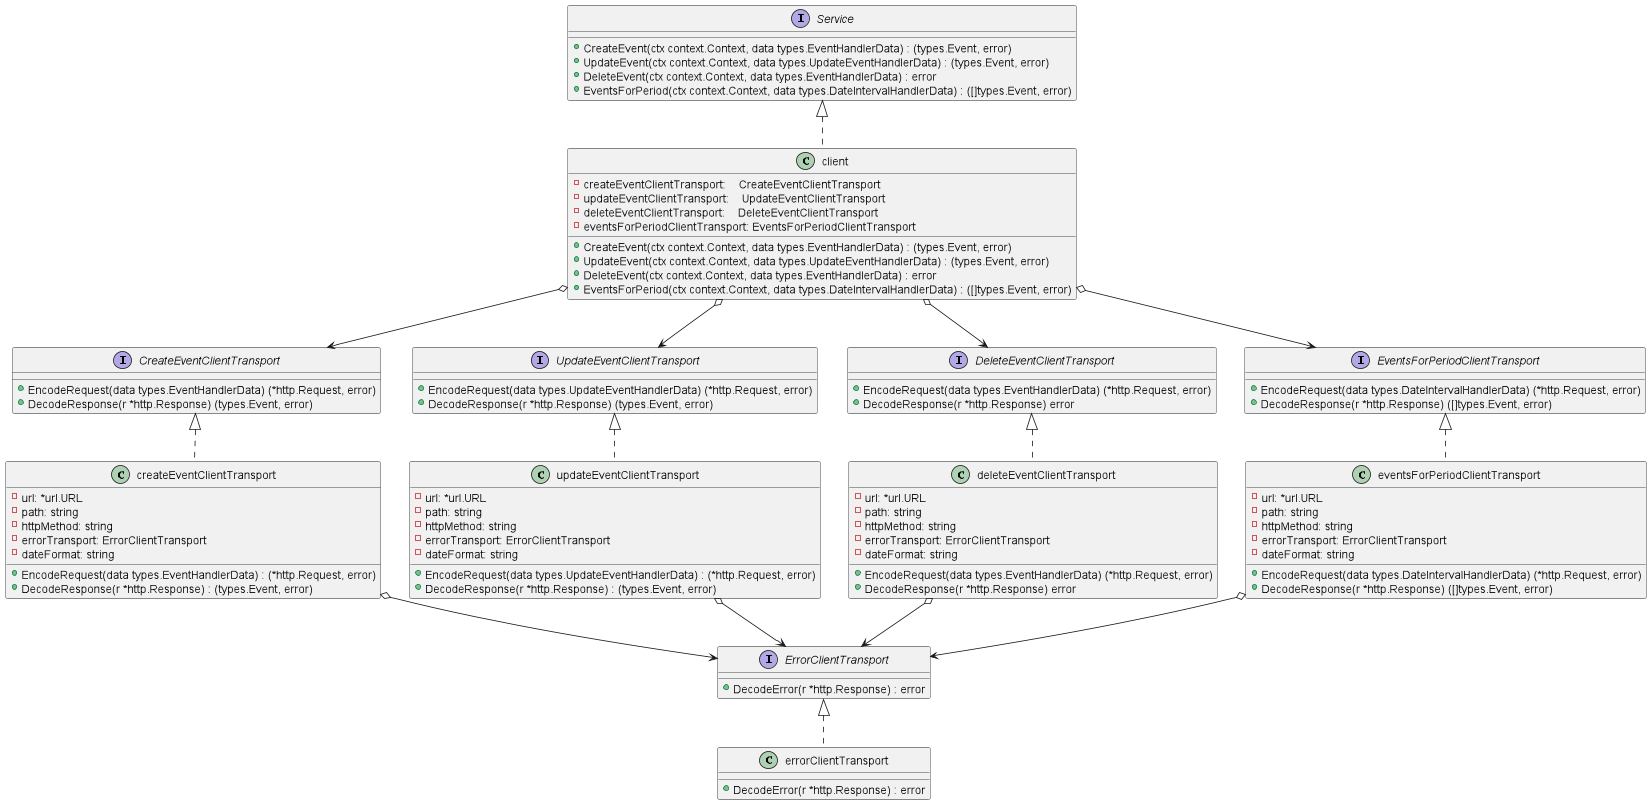

The diagram above was rendered by PlantUML. Its source (embedded in the PNG):
@startuml
'https://plantuml.com/class-diagram

' Interfaces

interface Service {
	+CreateEvent(ctx context.Context, data types.EventHandlerData) : (types.Event, error)
	+UpdateEvent(ctx context.Context, data types.UpdateEventHandlerData) : (types.Event, error)
	+DeleteEvent(ctx context.Context, data types.EventHandlerData) : error
	+EventsForPeriod(ctx context.Context, data types.DateIntervalHandlerData) : ([]types.Event, error)
}

interface CreateEventClientTransport {
	+EncodeRequest(data types.EventHandlerData) (*http.Request, error)
	+DecodeResponse(r *http.Response) (types.Event, error)
}

interface UpdateEventClientTransport {
	+EncodeRequest(data types.UpdateEventHandlerData) (*http.Request, error)
	+DecodeResponse(r *http.Response) (types.Event, error)
}

interface DeleteEventClientTransport {
	+EncodeRequest(data types.EventHandlerData) (*http.Request, error)
	+DecodeResponse(r *http.Response) error
}

interface EventsForPeriodClientTransport {
	+EncodeRequest(data types.DateIntervalHandlerData) (*http.Request, error)
	+DecodeResponse(r *http.Response) ([]types.Event, error)
}

interface ErrorClientTransport {
    +DecodeError(r *http.Response) : error
}

'Classes

class client {
    -createEventClientTransport:    CreateEventClientTransport
    -updateEventClientTransport:    UpdateEventClientTransport
    -deleteEventClientTransport:    DeleteEventClientTransport
    -eventsForPeriodClientTransport: EventsForPeriodClientTransport

	+CreateEvent(ctx context.Context, data types.EventHandlerData) : (types.Event, error)
	+UpdateEvent(ctx context.Context, data types.UpdateEventHandlerData) : (types.Event, error)
	+DeleteEvent(ctx context.Context, data types.EventHandlerData) : error
	+EventsForPeriod(ctx context.Context, data types.DateIntervalHandlerData) : ([]types.Event, error)
}

class createEventClientTransport {
    -url: *url.URL
    -path: string
    -httpMethod: string
    -errorTransport: ErrorClientTransport
    -dateFormat: string

    +EncodeRequest(data types.EventHandlerData) : (*http.Request, error)
    +DecodeResponse(r *http.Response) : (types.Event, error)
}

class updateEventClientTransport {
    -url: *url.URL
    -path: string
    -httpMethod: string
    -errorTransport: ErrorClientTransport
    -dateFormat: string

    +EncodeRequest(data types.UpdateEventHandlerData) : (*http.Request, error)
    +DecodeResponse(r *http.Response) : (types.Event, error)
}

class deleteEventClientTransport {
    -url: *url.URL
    -path: string
    -httpMethod: string
    -errorTransport: ErrorClientTransport
    -dateFormat: string

	+EncodeRequest(data types.EventHandlerData) (*http.Request, error)
	+DecodeResponse(r *http.Response) error
}

class eventsForPeriodClientTransport {
    -url: *url.URL
    -path: string
    -httpMethod: string
    -errorTransport: ErrorClientTransport
    -dateFormat: string

	+EncodeRequest(data types.DateIntervalHandlerData) (*http.Request, error)
	+DecodeResponse(r *http.Response) ([]types.Event, error)
}

class errorClientTransport {
    +DecodeError(r *http.Response) : error
}

' Connections

class client implements Service
class createEventClientTransport implements CreateEventClientTransport
class updateEventClientTransport implements UpdateEventClientTransport
class deleteEventClientTransport implements DeleteEventClientTransport
class eventsForPeriodClientTransport implements EventsForPeriodClientTransport
class errorClientTransport implements ErrorClientTransport


client o--> CreateEventClientTransport
client o--> UpdateEventClientTransport
client o--> DeleteEventClientTransport
client o--> EventsForPeriodClientTransport

createEventClientTransport o--> ErrorClientTransport
updateEventClientTransport o--> ErrorClientTransport
deleteEventClientTransport o--> ErrorClientTransport
eventsForPeriodClientTransport o--> ErrorClientTransport

@enduml